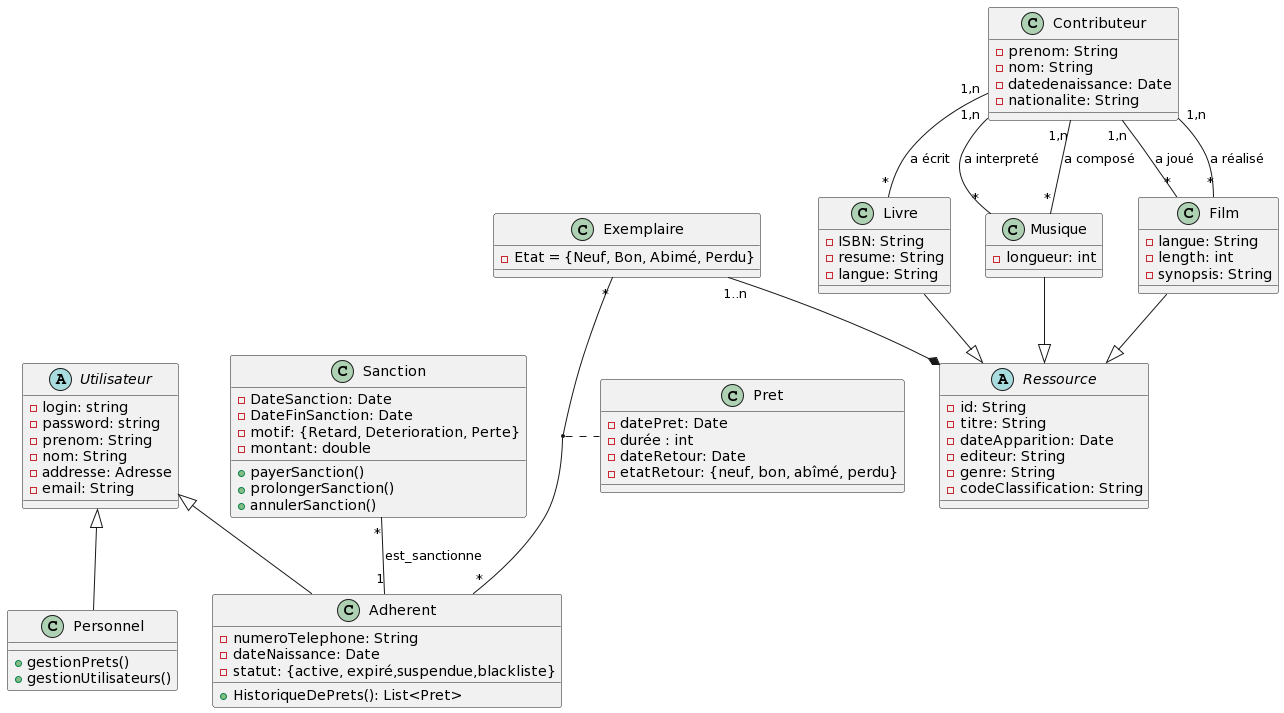

The diagram above was rendered by PlantUML. Its source (embedded in the PNG):
@startuml
!define Resource abstract class
!define User abstract class


abstract class Ressource {
  - id: String
  - titre: String
  - dateApparition: Date
  - editeur: String
  - genre: String
  - codeClassification: String
}

class Livre {
  - ISBN: String
  - resume: String
  - langue: String
}

class Musique {
  - longueur: int
}

class Film {
  - langue: String
  - length: int
  - synopsis: String
}

class Contributeur {
  - prenom: String
  - nom: String
  - datedenaissance: Date
  - nationalite: String
}

Contributeur "1,n"-- "*" Livre : a écrit
Contributeur "1,n"-- "*" Musique : a interpreté
Contributeur "1,n"-- "*" Musique : a composé
Contributeur "1,n"-- "*" Film : a joué
Contributeur "1,n"-- "*" Film : a réalisé

abstract class Utilisateur {
  - login: string
  - password: string
  - prenom: String
  - nom: String
  - addresse: Adresse
  - email: String
}





class Personnel extends Utilisateur {
  + gestionPrets()
  + gestionUtilisateurs()
}

class Adherent extends Utilisateur {
  -numeroTelephone: String
  -dateNaissance: Date
  -statut: {active, expiré,suspendue,blackliste}
  + HistoriqueDePrets(): List<Pret>
}



class Exemplaire {
  - Etat = {Neuf, Bon, Abimé, Perdu} 
}


Exemplaire "1..n" --* Ressource 

class Pret{
  - datePret: Date
  - durée : int
  - dateRetour: Date
  - etatRetour: {neuf, bon, abîmé, perdu}
}
Exemplaire "*" --"*"Adherent
(Exemplaire, Adherent) . Pret

class Sanction{
  - DateSanction: Date
  - DateFinSanction: Date
  - motif: {Retard, Deterioration, Perte}
  - montant: double
  + payerSanction()
  + prolongerSanction()
  + annulerSanction()
}

Sanction "*" -- "1" Adherent : est_sanctionne


Livre--|> Ressource 
Musique --|> Ressource 
Film --|> Ressource
@enduml